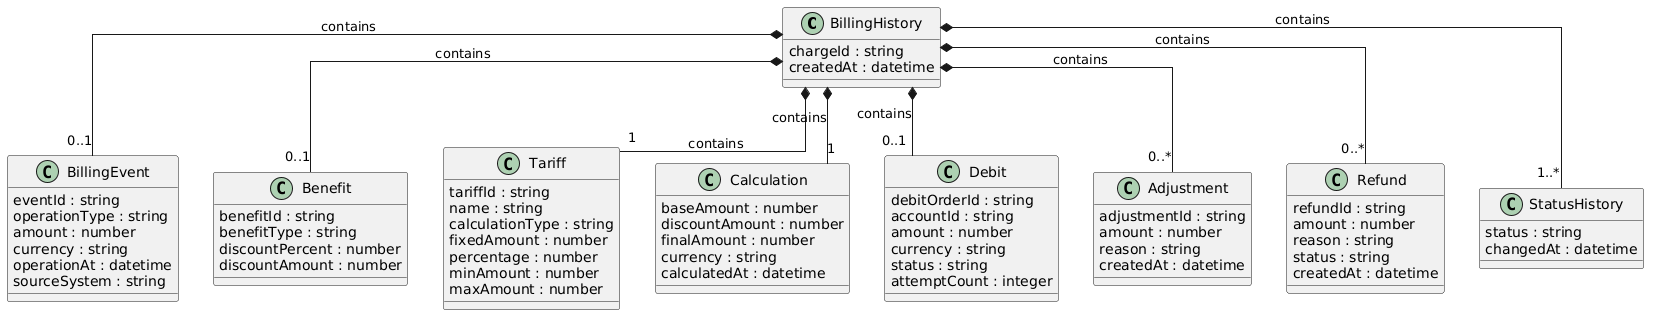

The diagram above was rendered by PlantUML. Its source (embedded in the PNG):
@startuml
skinparam classAttributeIconSize 0
skinparam shadowing false
skinparam defaultFontName Arial
skinparam linetype ortho

class BillingHistory {
  chargeId : string
  createdAt : datetime
}

class BillingEvent {
  eventId : string
  operationType : string
  amount : number
  currency : string
  operationAt : datetime
  sourceSystem : string
}

class Benefit {
  benefitId : string
  benefitType : string
  discountPercent : number
  discountAmount : number
}

class Tariff {
  tariffId : string
  name : string
  calculationType : string
  fixedAmount : number
  percentage : number
  minAmount : number
  maxAmount : number
}

class Calculation {
  baseAmount : number
  discountAmount : number
  finalAmount : number
  currency : string
  calculatedAt : datetime
}

class Debit {
  debitOrderId : string
  accountId : string
  amount : number
  currency : string
  status : string
  attemptCount : integer
}

class Adjustment {
  adjustmentId : string
  amount : number
  reason : string
  createdAt : datetime
}

class Refund {
  refundId : string
  amount : number
  reason : string
  status : string
  createdAt : datetime
}

class StatusHistory {
  status : string
  changedAt : datetime
}

BillingHistory *-- "0..1" BillingEvent : contains
BillingHistory *-- "1" Tariff : contains
BillingHistory *-- "0..1" Benefit : contains
BillingHistory *-- "1" Calculation : contains
BillingHistory *-- "0..1" Debit : contains
BillingHistory *-- "0..*" Adjustment : contains
BillingHistory *-- "0..*" Refund : contains
BillingHistory *-- "1..*" StatusHistory : contains
@enduml